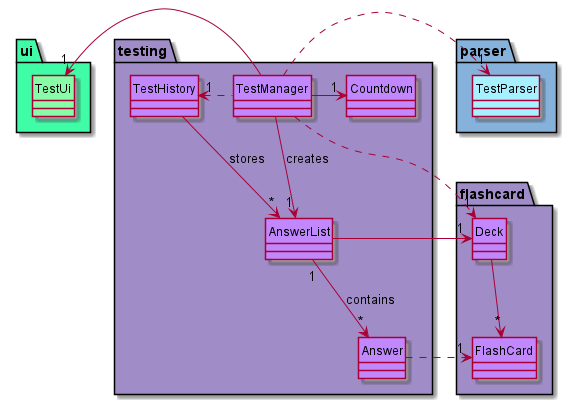

The diagram above was rendered by PlantUML. Its source (embedded in the PNG):
@startuml
hide circle
!include style.puml

!define modelBoxCOLOUR #a08dc7
!define parserBoxCOLOUR #86b1db
!define uiBoxCOLOUR #40fca7

skinparam classAttributeIconSize 0
package testing modelBoxCOLOUR {
    class TestManager modelCOLOUR
    class AnswerList modelCOLOUR
    class Answer modelCOLOUR
    class TestHistory modelCOLOUR
    class Countdown modelCOLOUR
}

package parser parserBoxCOLOUR {
    class TestParser logicCOLOUR
}

package ui uiBoxCOLOUR {
    class TestUi uiCOLOUR
}

package flashcard modelBoxCOLOUR {
    class Deck modelCOLOUR
    class FlashCard modelCOLOUR
}

TestManager -left> "1" TestUi
TestManager -> "1" Countdown
TestManager .right> "1" TestParser
TestManager --> "1" AnswerList : creates
TestManager .left> "1" TestHistory
TestManager .> "1" Deck

TestHistory --> "*" AnswerList : stores

AnswerList "1" --> "*" Answer : contains
AnswerList -right-> "1" Deck

Deck --> "*" FlashCard

Answer .> "1" FlashCard

@enduml